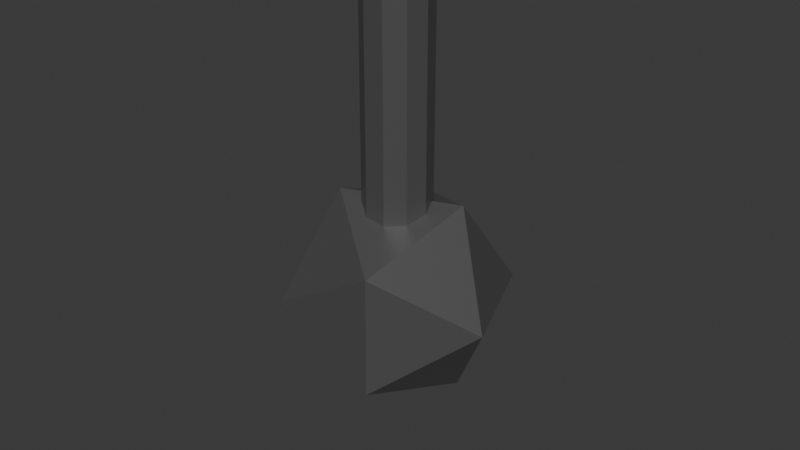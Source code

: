 # Source: ship.blend  (saved by Blender 4.2.66; exported with 4.5.12 LTS)
import bpy
from mathutils import Matrix  # noqa: F401  (used for matrix-valued properties, if any)

bpy.ops.wm.read_factory_settings(use_empty=True)
scene = bpy.context.scene
scene.name = 'Scene.001'

# ---- collections
col_collection_002 = bpy.data.collections.new('Collection.002'); scene.collection.children.link(col_collection_002)

# ---- materials (node trees are filled in below, after node groups)
mat_material_003 = bpy.data.materials.new('Material.003')

# ---- material node trees
mat_material_003.use_nodes = True; mat_material_003.node_tree.nodes.clear()
_N = mat_material_003.node_tree.nodes; _L = mat_material_003.node_tree.links
n0 = _N.new('ShaderNodeBsdfPrincipled'); n0.name = 'Principled BSDF'; n0.location = (10, 300)
n0.inputs[0].default_value = (0.2173, 0.2173, 0.2173, 1.0)
n0.inputs[1].default_value = 0.6818
n0.inputs[2].default_value = 0.3091
n1 = _N.new('ShaderNodeOutputMaterial'); n1.name = 'Material Output'; n1.location = (300, 300)
_L.new(n0.outputs[0], n1.inputs[0])
n1.is_active_output = True

# ---- world
world_world_002 = bpy.data.worlds.new('World.002'); scene.world = world_world_002
world_world_002.use_nodes = True; world_world_002.node_tree.nodes.clear()
_N = world_world_002.node_tree.nodes; _L = world_world_002.node_tree.links
n0 = _N.new('ShaderNodeOutputWorld'); n0.name = 'World Output'; n0.location = (300, 300)
n1 = _N.new('ShaderNodeBackground'); n1.name = 'Background'; n1.location = (10, 300)
n1.inputs[0].default_value = (0.05088, 0.05088, 0.05088, 1.0)
_L.new(n1.outputs[0], n0.inputs[0])
n0.is_active_output = True
world_world_002.color = (0.05088, 0.05088, 0.05088)
world_world_002.sun_shadow_jitter_overblur = 0.0

# ---- meshes
me_icosphere_002 = bpy.data.meshes.new('Icosphere.002')
me_icosphere_002.from_pydata([(2.952e-09, -4.684e-10, -0.5), (0.3618, -0.2629, -0.2236), (-0.1382, -0.4253, -0.2236), (-0.4472, -4.684e-10, -0.2236), (-0.1382, 0.4253, -0.2236), (0.3618, 0.2629, -0.2236), (0.1382, -0.4253, 0.2236), (-0.3618, -0.2629, 0.2236), (-0.3618, 0.2629, 0.2236), (0.1382, 0.4253, 0.2236), (0.4472, -4.684e-10, 0.2236), (2.952e-09, -4.684e-10, 0.5)], [], [(0, 1, 2), (1, 0, 5), (0, 2, 3), (0, 3, 4), (0, 4, 5), (1, 5, 10), (2, 1, 6), (3, 2, 7), (4, 3, 8), (5, 4, 9), (1, 10, 6), (2, 6, 7), (3, 7, 8), (4, 8, 9), (5, 9, 10), (6, 10, 11), (7, 6, 11), (8, 7, 11), (9, 8, 11), (10, 9, 11)])
_uv = me_icosphere_002.uv_layers.new(name='UVMap')
_uv.uv.foreach_set('vector', [0.1818, 0.0, 0.2727, 0.1575, 0.09091, 0.1575, 0.2727, 0.1575, 0.3636, 0.0, 0.4545, 0.1575, 0.9091, 0.0, 1.0, 0.1575, 0.8182, 0.1575, 0.7273, 0.0, 0.8182, 0.1575, 0.6364, 0.1575, 0.5455, 0.0, 0.6364, 0.1575, 0.4545, 0.1575, 0.2727, 0.1575, 0.4545, 0.1575, 0.3636, 0.3149, 0.09091, 0.1575, 0.2727, 0.1575, 0.1818, 0.3149, 0.8182, 0.1575, 1.0, 0.1575, 0.9091, 0.3149, 0.6364, 0.1575, 0.8182, 0.1575, 0.7273, 0.3149, 0.4545, 0.1575, 0.6364, 0.1575, 0.5455, 0.3149, 0.2727, 0.1575, 0.3636, 0.3149, 0.1818, 0.3149, 0.09091, 0.1575, 0.1818, 0.3149, 0.0, 0.3149, 0.8182, 0.1575, 0.9091, 0.3149, 0.7273, 0.3149, 0.6364, 0.1575, 0.7273, 0.3149, 0.5455, 0.3149, 0.4545, 0.1575, 0.5455, 0.3149, 0.3636, 0.3149, 0.1818, 0.3149, 0.3636, 0.3149, 0.2727, 0.4724, 0.0, 0.3149, 0.1818, 0.3149, 0.09091, 0.4724, 0.7273, 0.3149, 0.9091, 0.3149, 0.8182, 0.4724, 0.5455, 0.3149, 0.7273, 0.3149, 0.6364, 0.4724, 0.3636, 0.3149, 0.5455, 0.3149, 0.4545, 0.4724])
me_icosphere_002.materials.append(mat_material_003)
me_icosphere_002.update()
me_cylinder_008 = bpy.data.meshes.new('Cylinder.008')
me_cylinder_008.from_pydata([(0.0, 0.3, -0.4), (0.0, 0.3, 0.4), (0.1763, 0.2427, -0.4), (0.1763, 0.2427, 0.4), (0.2853, 0.09271, -0.4), (0.2853, 0.09271, 0.4), (0.2853, -0.09271, -0.4), (0.2853, -0.09271, 0.4), (0.1763, -0.2427, -0.4), (0.1763, -0.2427, 0.4), (0.0, -0.3, -0.4), (0.0, -0.3, 0.4), (-0.1763, -0.2427, -0.4), (-0.1763, -0.2427, 0.4), (-0.2853, -0.09271, -0.4), (-0.2853, -0.09271, 0.4), (-0.2853, 0.09271, -0.4), (-0.2853, 0.09271, 0.4), (-0.1763, 0.2427, -0.4), (-0.1763, 0.2427, 0.4)], [], [(0, 1, 3, 2), (2, 3, 5, 4), (4, 5, 7, 6), (6, 7, 9, 8), (8, 9, 11, 10), (10, 11, 13, 12), (12, 13, 15, 14), (14, 15, 17, 16), (3, 1, 19, 17, 15, 13, 11, 9, 7, 5), (16, 17, 19, 18), (18, 19, 1, 0), (0, 2, 4, 6, 8, 10, 12, 14, 16, 18)])
_uv = me_cylinder_008.uv_layers.new(name='UVMap')
_uv.uv.foreach_set('vector', [1.0, 0.5, 1.0, 1.0, 0.9, 1.0, 0.9, 0.5, 0.9, 0.5, 0.9, 1.0, 0.8, 1.0, 0.8, 0.5, 0.8, 0.5, 0.8, 1.0, 0.7, 1.0, 0.7, 0.5, 0.7, 0.5, 0.7, 1.0, 0.6, 1.0, 0.6, 0.5, 0.6, 0.5, 0.6, 1.0, 0.5, 1.0, 0.5, 0.5, 0.5, 0.5, 0.5, 1.0, 0.4, 1.0, 0.4, 0.5, 0.4, 0.5, 0.4, 1.0, 0.3, 1.0, 0.3, 0.5, 0.3, 0.5, 0.3, 1.0, 0.2, 1.0, 0.2, 0.5, 0.3911, 0.4442, 0.25, 0.49, 0.1089, 0.4442, 0.02175, 0.3242, 0.02175, 0.1758, 0.1089, 0.05584, 0.25, 0.01, 0.3911, 0.05584, 0.4783, 0.1758, 0.4783, 0.3242, 0.2, 0.5, 0.2, 1.0, 0.1, 1.0, 0.1, 0.5, 0.1, 0.5, 0.1, 1.0, -7.451e-08, 1.0, -7.451e-08, 0.5, 0.75, 0.49, 0.8911, 0.4442, 0.9783, 0.3242, 0.9783, 0.1758, 0.8911, 0.05584, 0.75, 0.01, 0.6089, 0.05584, 0.5217, 0.1758, 0.5217, 0.3242, 0.6089, 0.4442])
me_cylinder_008.materials.append(mat_material_003)
me_cylinder_008.update()

# ---- objects
ob_turretbody = bpy.data.objects.new('TurretBody', me_icosphere_002)
ob_turretcylinder = bpy.data.objects.new('TurretCylinder', me_cylinder_008)

# ---- transforms, parenting, visibility, modifiers, constraints
ob_turretbody.location = (-0.0005464, -0.4154, 1.49e-08)
ob_turretbody.rotation_euler = (3.482, -0.4386, -0.3273)
ob_turretcylinder.location = (-0.0005465, -0.4313, 0.5625)
ob_turretcylinder.rotation_euler = (-1.192e-07, -7.55e-08, 1.571)
ob_turretcylinder.scale = (0.4873, 0.4873, 1.94)

# ---- collection membership
col_collection_002.objects.link(ob_turretbody)
col_collection_002.objects.link(ob_turretcylinder)

# ---- scene / render settings (as saved in the file)
scene.frame_start = 1; scene.frame_end = 250; scene.frame_set(1)
scene.render.engine = 'BLENDER_EEVEE_NEXT'
bpy.context.view_layer.update()

# ---- added for rendering (the .blend has no active camera and no usable light): camera, sun
cam_auto = bpy.data.cameras.new('AutoCamera')
cam_auto.lens = 50.0
cam_auto.sensor_width = 36.0
cam_auto.clip_end = 1000.0
ob_auto_camera = bpy.data.objects.new('AutoCamera', cam_auto)
scene.collection.objects.link(ob_auto_camera)
ob_auto_camera.location = (2.59093, -3.52519, 2.36991)
ob_auto_camera.rotation_euler = (1.09748, -7.21219e-08, 0.694738)
scene.camera = ob_auto_camera
light_auto_sun = bpy.data.lights.new('AutoSun', 'SUN')
light_auto_sun.energy = 3.0
light_auto_sun.angle = 0.0523599
ob_auto_sun = bpy.data.objects.new('AutoSun', light_auto_sun)
scene.collection.objects.link(ob_auto_sun)
ob_auto_sun.rotation_euler = (0.872665, 0.174533, 0.523599)
bpy.context.view_layer.update()
